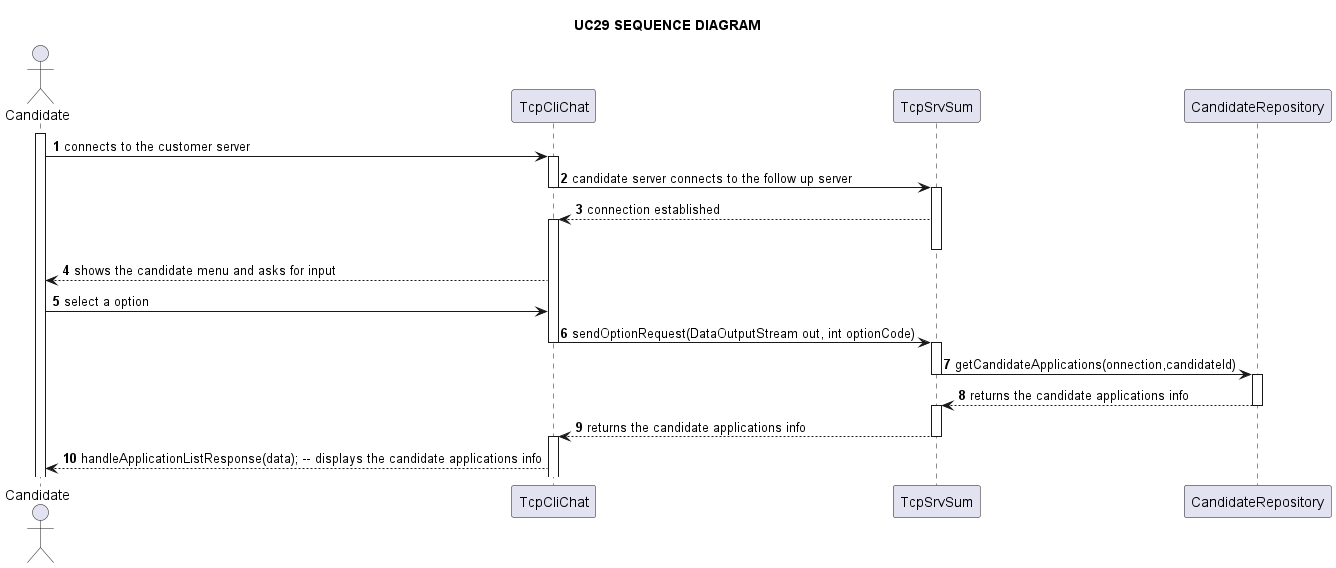

The diagram above was rendered by PlantUML. Its source (embedded in the PNG):
@startuml

title UC29 SEQUENCE DIAGRAM

autonumber

actor Candidate as c
participant TcpCliChat as tc
participant TcpSrvSum as ts
participant CandidateRepository as cr


activate c
c -> tc: connects to the customer server

activate tc
tc -> ts: candidate server connects to the follow up server
deactivate tc
activate ts
ts --> tc: connection established
activate tc
deactivate ts
tc --> c: shows the candidate menu and asks for input
c -> tc : select a option
tc -> ts: sendOptionRequest(DataOutputStream out, int optionCode)
deactivate tc
activate ts
ts -> cr: getCandidateApplications(onnection,candidateId)
deactivate ts
activate cr
cr --> ts : returns the candidate applications info
deactivate cr
activate ts
ts --> tc: returns the candidate applications info
deactivate ts
activate tc
tc --> c: handleApplicationListResponse(data); -- displays the candidate applications info

@enduml